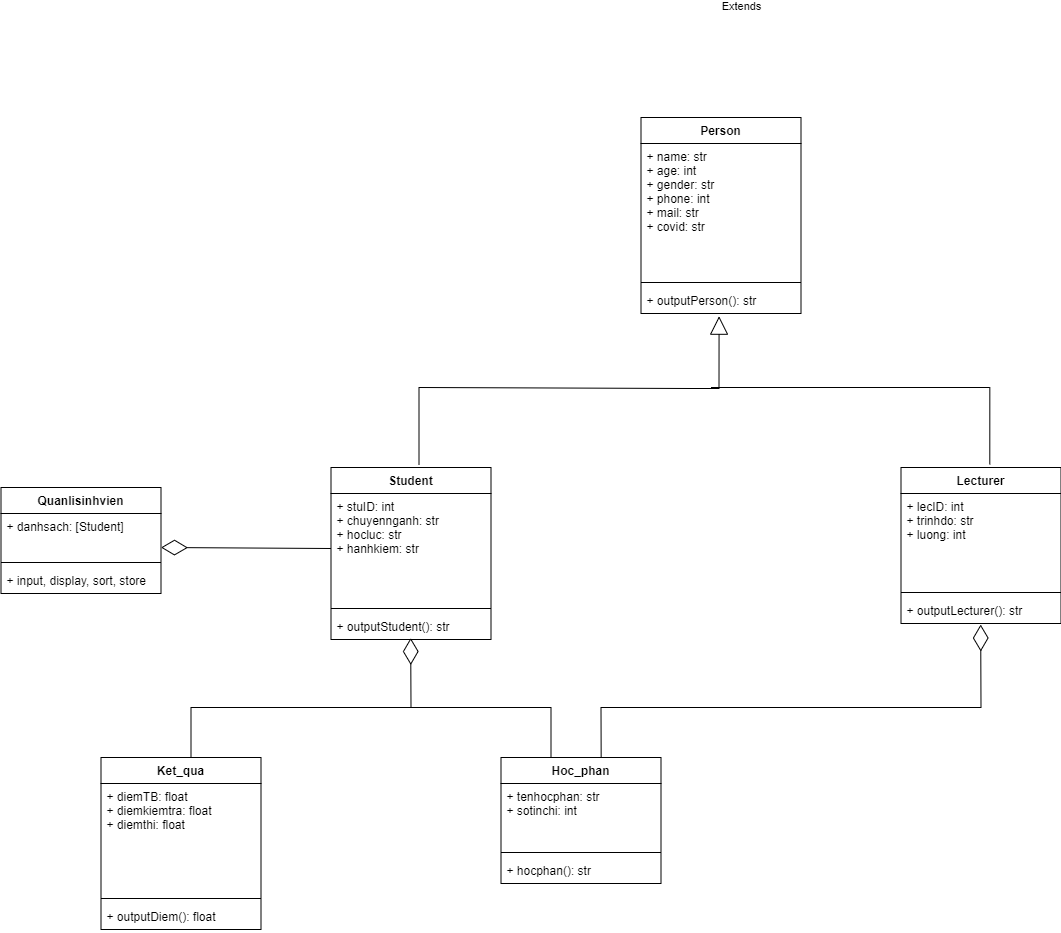

The diagram above was exported from draw.io. Its source (the exported page's mxGraphModel, read from the mxfile embedded in the PNG):
<mxGraphModel dx="3338.5" dy="2092" grid="1" gridSize="10" guides="1" tooltips="1" connect="1" arrows="1" fold="1" page="1" pageScale="1.5" pageWidth="1169" pageHeight="826" background="none" math="0" shadow="0">
  <root>
    <mxCell id="0" style=";html=1;" />
    <mxCell id="1" style=";html=1;" parent="0" />
    <mxCell id="-K7EXC38zAzKbxHOEx9v-5" value="Student" style="swimlane;fontStyle=1;align=center;verticalAlign=top;childLayout=stackLayout;horizontal=1;startSize=26;horizontalStack=0;resizeParent=1;resizeParentMax=0;resizeLast=0;collapsible=1;marginBottom=0;" parent="1" vertex="1">
      <mxGeometry x="50" y="80" width="160" height="172" as="geometry" />
    </mxCell>
    <mxCell id="-K7EXC38zAzKbxHOEx9v-6" value="+ stuID: int&#10;+ chuyennganh: str&#10;+ hocluc: str&#10;+ hanhkiem: str&#10;" style="text;strokeColor=none;fillColor=none;align=left;verticalAlign=top;spacingLeft=4;spacingRight=4;overflow=hidden;rotatable=0;points=[[0,0.5],[1,0.5]];portConstraint=eastwest;" parent="-K7EXC38zAzKbxHOEx9v-5" vertex="1">
      <mxGeometry y="26" width="160" height="110" as="geometry" />
    </mxCell>
    <mxCell id="-K7EXC38zAzKbxHOEx9v-7" value="" style="line;strokeWidth=1;fillColor=none;align=left;verticalAlign=middle;spacingTop=-1;spacingLeft=3;spacingRight=3;rotatable=0;labelPosition=right;points=[];portConstraint=eastwest;" parent="-K7EXC38zAzKbxHOEx9v-5" vertex="1">
      <mxGeometry y="136" width="160" height="10" as="geometry" />
    </mxCell>
    <mxCell id="-K7EXC38zAzKbxHOEx9v-8" value="+ outputStudent(): str" style="text;strokeColor=none;fillColor=none;align=left;verticalAlign=top;spacingLeft=4;spacingRight=4;overflow=hidden;rotatable=0;points=[[0,0.5],[1,0.5]];portConstraint=eastwest;" parent="-K7EXC38zAzKbxHOEx9v-5" vertex="1">
      <mxGeometry y="146" width="160" height="26" as="geometry" />
    </mxCell>
    <mxCell id="-K7EXC38zAzKbxHOEx9v-9" value="Lecturer" style="swimlane;fontStyle=1;align=center;verticalAlign=top;childLayout=stackLayout;horizontal=1;startSize=26;horizontalStack=0;resizeParent=1;resizeParentMax=0;resizeLast=0;collapsible=1;marginBottom=0;" parent="1" vertex="1">
      <mxGeometry x="620" y="80" width="160" height="156" as="geometry" />
    </mxCell>
    <mxCell id="-K7EXC38zAzKbxHOEx9v-10" value="+ lecID: int&#10;+ trinhdo: str&#10;+ luong: int&#10;" style="text;strokeColor=none;fillColor=none;align=left;verticalAlign=top;spacingLeft=4;spacingRight=4;overflow=hidden;rotatable=0;points=[[0,0.5],[1,0.5]];portConstraint=eastwest;" parent="-K7EXC38zAzKbxHOEx9v-9" vertex="1">
      <mxGeometry y="26" width="160" height="94" as="geometry" />
    </mxCell>
    <mxCell id="-K7EXC38zAzKbxHOEx9v-11" value="" style="line;strokeWidth=1;fillColor=none;align=left;verticalAlign=middle;spacingTop=-1;spacingLeft=3;spacingRight=3;rotatable=0;labelPosition=right;points=[];portConstraint=eastwest;" parent="-K7EXC38zAzKbxHOEx9v-9" vertex="1">
      <mxGeometry y="120" width="160" height="10" as="geometry" />
    </mxCell>
    <mxCell id="-K7EXC38zAzKbxHOEx9v-12" value="+ outputLecturer(): str" style="text;strokeColor=none;fillColor=none;align=left;verticalAlign=top;spacingLeft=4;spacingRight=4;overflow=hidden;rotatable=0;points=[[0,0.5],[1,0.5]];portConstraint=eastwest;" parent="-K7EXC38zAzKbxHOEx9v-9" vertex="1">
      <mxGeometry y="130" width="160" height="26" as="geometry" />
    </mxCell>
    <mxCell id="-K7EXC38zAzKbxHOEx9v-13" value="Person" style="swimlane;fontStyle=1;align=center;verticalAlign=top;childLayout=stackLayout;horizontal=1;startSize=26;horizontalStack=0;resizeParent=1;resizeParentMax=0;resizeLast=0;collapsible=1;marginBottom=0;" parent="1" vertex="1">
      <mxGeometry x="360" y="-270" width="160" height="196" as="geometry" />
    </mxCell>
    <mxCell id="-K7EXC38zAzKbxHOEx9v-14" value="+ name: str&#10;+ age: int&#10;+ gender: str&#10;+ phone: int&#10;+ mail: str&#10;+ covid: str&#10;" style="text;strokeColor=none;fillColor=none;align=left;verticalAlign=top;spacingLeft=4;spacingRight=4;overflow=hidden;rotatable=0;points=[[0,0.5],[1,0.5]];portConstraint=eastwest;" parent="-K7EXC38zAzKbxHOEx9v-13" vertex="1">
      <mxGeometry y="26" width="160" height="134" as="geometry" />
    </mxCell>
    <mxCell id="-K7EXC38zAzKbxHOEx9v-15" value="" style="line;strokeWidth=1;fillColor=none;align=left;verticalAlign=middle;spacingTop=-1;spacingLeft=3;spacingRight=3;rotatable=0;labelPosition=right;points=[];portConstraint=eastwest;" parent="-K7EXC38zAzKbxHOEx9v-13" vertex="1">
      <mxGeometry y="160" width="160" height="10" as="geometry" />
    </mxCell>
    <mxCell id="-K7EXC38zAzKbxHOEx9v-16" value="+ outputPerson(): str" style="text;strokeColor=none;fillColor=none;align=left;verticalAlign=top;spacingLeft=4;spacingRight=4;overflow=hidden;rotatable=0;points=[[0,0.5],[1,0.5]];portConstraint=eastwest;" parent="-K7EXC38zAzKbxHOEx9v-13" vertex="1">
      <mxGeometry y="170" width="160" height="26" as="geometry" />
    </mxCell>
    <mxCell id="-K7EXC38zAzKbxHOEx9v-46" value="Extends" style="endArrow=block;endSize=16;endFill=0;html=1;rounded=0;entryX=0.488;entryY=1.103;entryDx=0;entryDy=0;entryPerimeter=0;exitX=0.55;exitY=-0.017;exitDx=0;exitDy=0;exitPerimeter=0;" parent="1" source="-K7EXC38zAzKbxHOEx9v-5" target="-K7EXC38zAzKbxHOEx9v-16" edge="1">
      <mxGeometry x="1" y="-309" width="160" relative="1" as="geometry">
        <mxPoint x="330" as="sourcePoint" />
        <mxPoint x="490" as="targetPoint" />
        <Array as="points">
          <mxPoint x="138" />
          <mxPoint x="410" y="1" />
          <mxPoint x="438" y="1" />
        </Array>
        <mxPoint x="-287" y="-310" as="offset" />
      </mxGeometry>
    </mxCell>
    <mxCell id="-K7EXC38zAzKbxHOEx9v-50" value="" style="endArrow=none;html=1;edgeStyle=orthogonalEdgeStyle;rounded=0;entryX=0.555;entryY=-0.02;entryDx=0;entryDy=0;entryPerimeter=0;" parent="1" target="-K7EXC38zAzKbxHOEx9v-9" edge="1">
      <mxGeometry relative="1" as="geometry">
        <mxPoint x="430" as="sourcePoint" />
        <mxPoint x="600" as="targetPoint" />
      </mxGeometry>
    </mxCell>
    <mxCell id="-K7EXC38zAzKbxHOEx9v-62" value="" style="endArrow=none;html=1;rounded=0;" parent="1" edge="1">
      <mxGeometry width="50" height="50" relative="1" as="geometry">
        <mxPoint x="-90" y="370" as="sourcePoint" />
        <mxPoint x="130" y="320" as="targetPoint" />
        <Array as="points">
          <mxPoint x="-90" y="320" />
        </Array>
      </mxGeometry>
    </mxCell>
    <mxCell id="-K7EXC38zAzKbxHOEx9v-65" value="" style="endArrow=diamondThin;endFill=0;endSize=24;html=1;rounded=0;entryX=0.498;entryY=0.943;entryDx=0;entryDy=0;entryPerimeter=0;" parent="1" target="-K7EXC38zAzKbxHOEx9v-8" edge="1">
      <mxGeometry width="160" relative="1" as="geometry">
        <mxPoint x="270" y="370" as="sourcePoint" />
        <mxPoint x="290" y="340" as="targetPoint" />
        <Array as="points">
          <mxPoint x="270" y="320" />
          <mxPoint x="130" y="320" />
        </Array>
      </mxGeometry>
    </mxCell>
    <mxCell id="-K7EXC38zAzKbxHOEx9v-66" value="" style="endArrow=diamondThin;endFill=0;endSize=24;html=1;rounded=0;entryX=0.498;entryY=1.039;entryDx=0;entryDy=0;entryPerimeter=0;exitX=0.626;exitY=0.006;exitDx=0;exitDy=0;exitPerimeter=0;" parent="1" source="alJrD1w51R9ZXDwrbZ36-1" target="-K7EXC38zAzKbxHOEx9v-12" edge="1">
      <mxGeometry width="160" relative="1" as="geometry">
        <mxPoint x="579.9999999999995" y="360" as="sourcePoint" />
        <mxPoint x="750" y="320" as="targetPoint" />
        <Array as="points">
          <mxPoint x="320" y="320" />
          <mxPoint x="580" y="320" />
          <mxPoint x="700" y="320" />
        </Array>
      </mxGeometry>
    </mxCell>
    <mxCell id="alJrD1w51R9ZXDwrbZ36-1" value="Hoc_phan" style="swimlane;fontStyle=1;align=center;verticalAlign=top;childLayout=stackLayout;horizontal=1;startSize=26;horizontalStack=0;resizeParent=1;resizeParentMax=0;resizeLast=0;collapsible=1;marginBottom=0;" vertex="1" parent="1">
      <mxGeometry x="220" y="370" width="160" height="126" as="geometry" />
    </mxCell>
    <mxCell id="alJrD1w51R9ZXDwrbZ36-2" value="+ tenhocphan: str&#10;+ sotinchi: int" style="text;strokeColor=none;fillColor=none;align=left;verticalAlign=top;spacingLeft=4;spacingRight=4;overflow=hidden;rotatable=0;points=[[0,0.5],[1,0.5]];portConstraint=eastwest;" vertex="1" parent="alJrD1w51R9ZXDwrbZ36-1">
      <mxGeometry y="26" width="160" height="64" as="geometry" />
    </mxCell>
    <mxCell id="alJrD1w51R9ZXDwrbZ36-3" value="" style="line;strokeWidth=1;fillColor=none;align=left;verticalAlign=middle;spacingTop=-1;spacingLeft=3;spacingRight=3;rotatable=0;labelPosition=right;points=[];portConstraint=eastwest;" vertex="1" parent="alJrD1w51R9ZXDwrbZ36-1">
      <mxGeometry y="90" width="160" height="10" as="geometry" />
    </mxCell>
    <mxCell id="alJrD1w51R9ZXDwrbZ36-4" value="+ hocphan(): str" style="text;strokeColor=none;fillColor=none;align=left;verticalAlign=top;spacingLeft=4;spacingRight=4;overflow=hidden;rotatable=0;points=[[0,0.5],[1,0.5]];portConstraint=eastwest;" vertex="1" parent="alJrD1w51R9ZXDwrbZ36-1">
      <mxGeometry y="100" width="160" height="26" as="geometry" />
    </mxCell>
    <mxCell id="alJrD1w51R9ZXDwrbZ36-8" value="Quanlisinhvien" style="swimlane;fontStyle=1;align=center;verticalAlign=top;childLayout=stackLayout;horizontal=1;startSize=26;horizontalStack=0;resizeParent=1;resizeParentMax=0;resizeLast=0;collapsible=1;marginBottom=0;" vertex="1" parent="1">
      <mxGeometry x="-280" y="100" width="160" height="106" as="geometry" />
    </mxCell>
    <mxCell id="alJrD1w51R9ZXDwrbZ36-9" value="+ danhsach: [Student]" style="text;strokeColor=none;fillColor=none;align=left;verticalAlign=top;spacingLeft=4;spacingRight=4;overflow=hidden;rotatable=0;points=[[0,0.5],[1,0.5]];portConstraint=eastwest;" vertex="1" parent="alJrD1w51R9ZXDwrbZ36-8">
      <mxGeometry y="26" width="160" height="44" as="geometry" />
    </mxCell>
    <mxCell id="alJrD1w51R9ZXDwrbZ36-10" value="" style="line;strokeWidth=1;fillColor=none;align=left;verticalAlign=middle;spacingTop=-1;spacingLeft=3;spacingRight=3;rotatable=0;labelPosition=right;points=[];portConstraint=eastwest;" vertex="1" parent="alJrD1w51R9ZXDwrbZ36-8">
      <mxGeometry y="70" width="160" height="10" as="geometry" />
    </mxCell>
    <mxCell id="alJrD1w51R9ZXDwrbZ36-11" value="+ input, display, sort, store" style="text;strokeColor=none;fillColor=none;align=left;verticalAlign=top;spacingLeft=4;spacingRight=4;overflow=hidden;rotatable=0;points=[[0,0.5],[1,0.5]];portConstraint=eastwest;" vertex="1" parent="alJrD1w51R9ZXDwrbZ36-8">
      <mxGeometry y="80" width="160" height="26" as="geometry" />
    </mxCell>
    <mxCell id="alJrD1w51R9ZXDwrbZ36-13" value="" style="endArrow=diamondThin;endFill=0;endSize=24;html=1;rounded=0;exitX=0;exitY=0.5;exitDx=0;exitDy=0;" edge="1" parent="1" source="-K7EXC38zAzKbxHOEx9v-6">
      <mxGeometry width="160" relative="1" as="geometry">
        <mxPoint x="-120" y="156" as="sourcePoint" />
        <mxPoint x="-120" y="160" as="targetPoint" />
      </mxGeometry>
    </mxCell>
    <mxCell id="alJrD1w51R9ZXDwrbZ36-14" value="Ket_qua" style="swimlane;fontStyle=1;align=center;verticalAlign=top;childLayout=stackLayout;horizontal=1;startSize=26;horizontalStack=0;resizeParent=1;resizeParentMax=0;resizeLast=0;collapsible=1;marginBottom=0;" vertex="1" parent="1">
      <mxGeometry x="-180" y="370" width="160" height="172" as="geometry" />
    </mxCell>
    <mxCell id="alJrD1w51R9ZXDwrbZ36-15" value="+ diemTB: float&#10;+ diemkiemtra: float&#10;+ diemthi: float" style="text;strokeColor=none;fillColor=none;align=left;verticalAlign=top;spacingLeft=4;spacingRight=4;overflow=hidden;rotatable=0;points=[[0,0.5],[1,0.5]];portConstraint=eastwest;" vertex="1" parent="alJrD1w51R9ZXDwrbZ36-14">
      <mxGeometry y="26" width="160" height="110" as="geometry" />
    </mxCell>
    <mxCell id="alJrD1w51R9ZXDwrbZ36-16" value="" style="line;strokeWidth=1;fillColor=none;align=left;verticalAlign=middle;spacingTop=-1;spacingLeft=3;spacingRight=3;rotatable=0;labelPosition=right;points=[];portConstraint=eastwest;" vertex="1" parent="alJrD1w51R9ZXDwrbZ36-14">
      <mxGeometry y="136" width="160" height="10" as="geometry" />
    </mxCell>
    <mxCell id="alJrD1w51R9ZXDwrbZ36-17" value="+ outputDiem(): float" style="text;strokeColor=none;fillColor=none;align=left;verticalAlign=top;spacingLeft=4;spacingRight=4;overflow=hidden;rotatable=0;points=[[0,0.5],[1,0.5]];portConstraint=eastwest;" vertex="1" parent="alJrD1w51R9ZXDwrbZ36-14">
      <mxGeometry y="146" width="160" height="26" as="geometry" />
    </mxCell>
  </root>
</mxGraphModel>